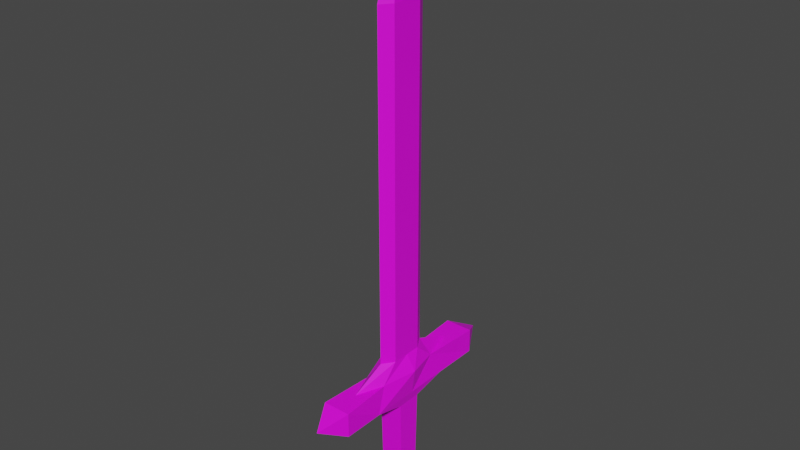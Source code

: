 # Source: SteelSword.blend  (saved by Blender 2.81.16; exported with 4.5.12 LTS)
import bpy
from mathutils import Matrix  # noqa: F401  (used for matrix-valued properties, if any)

bpy.ops.wm.read_factory_settings(use_empty=True)
scene = bpy.context.scene
scene.name = 'Scene'

# ---- collections
col_collection = bpy.data.collections.new('Collection'); scene.collection.children.link(col_collection)

# ---- images (referenced by path relative to the original .blend; pixels are not part of the script)
import os
ASSET_DIR = os.environ.get("B2B_ASSET_DIR", "")  # directory of the original .blend (textures are referenced by path, not embedded)
HERE = os.path.dirname(os.path.abspath(__file__))  # packed textures are extracted next to this script under _unpacked/

def load_image(name, relpath, width, height, colorspace="sRGB"):
    """Load a texture the original file referenced (path relative to the .blend, or extracted next to this script)."""
    p = next((c for c in (os.path.join(HERE, relpath), os.path.join(ASSET_DIR, relpath)) if relpath and os.path.exists(c)), "")
    if p:
        img = bpy.data.images.load(p, check_existing=True)
        img.name = name
    else:  # same state as the original file: an image datablock whose file is absent (Cycles renders it pink)
        img = bpy.data.images.new(name, width, height)
        img.source = "FILE"
        img.filepath = "//" + (relpath or name)
    img.colorspace_settings.name = colorspace
    return img
img_colorpalette_png_001 = load_image('ColorPalette.png.001', 'ColorPalette.png', 1024, 1024, 'sRGB')

# ---- materials (node trees are filled in below, after node groups)
mat_material_002 = bpy.data.materials.new('Material.002')
mat_material_002.use_transparent_shadow = False

# ---- material node trees
mat_material_002.use_nodes = True; mat_material_002.node_tree.nodes.clear()
_N = mat_material_002.node_tree.nodes; _L = mat_material_002.node_tree.links
n0 = _N.new('ShaderNodeOutputMaterial'); n0.name = 'Material Output'; n0.location = (300, 300)
n1 = _N.new('ShaderNodeBsdfPrincipled'); n1.name = 'Principled BSDF'; n1.location = (10, 300)
n1.distribution = 'GGX'
n1.subsurface_method = 'BURLEY'
n1.inputs[3].default_value = 1.45
n1.inputs[27].default_value = (0.0, 0.0, 0.0, 1.0)
n1.inputs[28].default_value = 1.0
n2 = _N.new('ShaderNodeTexImage'); n2.name = 'Image Texture'; n2.location = (-461, 224)
n2.image = img_colorpalette_png_001
_L.new(n1.outputs[0], n0.inputs[0])
_L.new(n2.outputs[0], n1.inputs[0])
n0.is_active_output = True

# ---- world
world_world = bpy.data.worlds.new('World'); scene.world = world_world
world_world.use_nodes = True; world_world.node_tree.nodes.clear()
_N = world_world.node_tree.nodes; _L = world_world.node_tree.links
n0 = _N.new('ShaderNodeOutputWorld'); n0.name = 'World Output'; n0.location = (300, 300)
n1 = _N.new('ShaderNodeBackground'); n1.name = 'Background'; n1.location = (10, 300)
n1.inputs[0].default_value = (0.05088, 0.05088, 0.05088, 1.0)
_L.new(n1.outputs[0], n0.inputs[0])
n0.is_active_output = True
world_world.color = (0.05088, 0.05088, 0.05088)
world_world.use_sun_shadow = False
world_world.sun_shadow_jitter_overblur = 0.0

# ---- meshes
me_cube = bpy.data.meshes.new('Cube')
me_cube.from_pydata([(0.2947, 0.3496, 7.547), (0.3003, 0.3496, 1.585), (0.2947, -0.4558, 7.547), (0.3003, -0.4558, 1.585), (-0.1144, 0.3496, 7.547), (-0.12, 0.3496, 1.585), (-0.1144, -0.4558, 7.547), (-0.12, -0.4558, 1.585), (0.09013, -0.7403, 7.547), (-0.1739, -0.9289, 1.303), (0.09013, -0.7403, 1.585), (0.3542, -0.9289, 1.303), (0.09013, 0.6917, 7.547), (0.09013, 0.6917, 1.585), (-0.1739, 0.7873, 1.303), (0.3542, 0.7873, 1.303), (0.09013, -0.3575, 8.343), (0.09013, -0.3575, 8.343), (0.09013, 0.2558, 8.343), (0.09013, 0.2558, 8.343), (0.09013, -0.5741, 7.908), (0.09013, -1.622, 1.303), (0.09013, 0.5163, 7.908), (0.09013, 1.644, 1.303), (-0.2614, 1.071, 0.8709), (-0.2614, -1.213, 0.8709), (0.4417, -1.213, 0.8709), (0.4417, 1.071, 0.8709), (0.4417, 2.26, 1.303), (-0.2614, 2.26, 1.303), (0.4417, 2.26, 0.8709), (-0.2614, 2.26, 0.8709), (-0.2614, -2.255, 1.303), (0.4417, -2.255, 1.303), (-0.2614, -2.255, 0.8709), (0.4417, -2.255, 0.8709), (0.09013, 2.886, 1.087), (0.09013, -2.908, 1.087), (-0.2105, 0.2392, 0.6973), (-0.2105, -0.3817, 0.6973), (0.3907, -0.3817, 0.6973), (0.3907, 0.2392, 0.6973), (-0.1979, 0.1941, -0.7742), (-0.1979, -0.3317, -0.7742), (0.3782, -0.3317, -0.7742), (0.3782, 0.1941, -0.7742), (0.09013, -0.07125, -1.018), (0.2947, -0.032, 7.547), (0.3003, -0.032, 1.585), (-0.12, -0.032, 1.585), (-0.1144, -0.032, 7.547), (-0.3911, -0.01084, 1.303), (0.5211, -0.01084, 1.303), (0.09013, -0.03475, 8.85), (-0.3911, -0.01084, 0.8709), (0.4417, -0.01084, 0.8709), (-0.2105, -0.05496, 0.6973), (0.3907, -0.05496, 0.6973), (-0.1979, -0.05502, -0.7742), (0.3782, -0.05502, -0.7742)], [], [(49, 50, 4, 5), (47, 0, 18, 53), (3, 2, 8, 10), (5, 13, 23, 14), (48, 47, 2, 3), (5, 4, 12, 13), (9, 11, 21), (49, 5, 14, 51), (8, 2, 16, 20), (6, 7, 10, 8), (15, 14, 23), (3, 10, 21, 11), (0, 12, 22, 18), (0, 1, 13, 12), (53, 17, 16), (16, 17, 20), (19, 18, 22), (51, 14, 24, 54), (13, 1, 15, 23), (6, 8, 20, 17), (12, 4, 19, 22), (50, 6, 17, 53), (48, 3, 11, 52), (10, 7, 9, 21), (26, 25, 39, 40), (14, 15, 28, 29), (52, 11, 26, 55), (25, 26, 35, 34), (31, 29, 36), (15, 27, 30, 28), (24, 14, 29, 31), (27, 24, 31, 30), (35, 33, 37), (11, 9, 32, 33), (26, 11, 33, 35), (9, 25, 34, 32), (29, 28, 36), (28, 30, 36), (30, 31, 36), (34, 35, 37), (32, 34, 37), (33, 32, 37), (40, 39, 43, 44), (55, 26, 40, 57), (24, 27, 41, 38), (54, 24, 38, 56), (42, 45, 46), (57, 40, 44, 59), (38, 41, 45, 42), (56, 38, 42, 58), (43, 58, 42, 46), (44, 43, 46), (45, 59, 44, 46), (39, 56, 58, 43), (41, 57, 59, 45), (25, 54, 56, 39), (27, 55, 57, 41), (15, 52, 55, 27), (1, 48, 52, 15), (4, 50, 53, 19), (9, 51, 54, 25), (18, 19, 53), (7, 49, 51, 9), (1, 0, 47, 48), (2, 47, 53, 16), (7, 6, 50, 49)])
_uv = me_cube.uv_layers.new(name='UVMap')
_uv.uv.foreach_set('vector', [0.468, 0.8547, 0.468, 0.8547, 0.468, 0.8547, 0.468, 0.8547, 0.468, 0.8547, 0.468, 0.8547, 0.468, 0.8547, 0.468, 0.8547, 0.468, 0.8547, 0.468, 0.8547, 0.468, 0.8547, 0.468, 0.8547, 0.468, 0.8547, 0.468, 0.8547, 0.468, 0.8547, 0.468, 0.8547, 0.468, 0.8547, 0.468, 0.8547, 0.468, 0.8547, 0.468, 0.8547, 0.468, 0.8547, 0.468, 0.8547, 0.468, 0.8547, 0.468, 0.8547, 0.468, 0.8547, 0.468, 0.8547, 0.468, 0.8547, 0.468, 0.8547, 0.468, 0.8547, 0.468, 0.8547, 0.468, 0.8547, 0.468, 0.8547, 0.468, 0.8547, 0.468, 0.8547, 0.468, 0.8547, 0.468, 0.8547, 0.468, 0.8547, 0.468, 0.8547, 0.468, 0.8547, 0.468, 0.8547, 0.468, 0.8547, 0.468, 0.8547, 0.468, 0.8547, 0.468, 0.8547, 0.468, 0.8547, 0.468, 0.8547, 0.468, 0.8547, 0.468, 0.8547, 0.468, 0.8547, 0.468, 0.8547, 0.468, 0.8547, 0.468, 0.8547, 0.468, 0.8547, 0.468, 0.8547, 0.468, 0.8547, 0.468, 0.8547, 0.468, 0.8547, 0.468, 0.8547, 0.468, 0.8547, 0.468, 0.8547, 0.468, 0.8547, 0.468, 0.8547, 0.468, 0.8547, 0.468, 0.8547, 0.468, 0.8547, 0.468, 0.8547, 0.468, 0.8547, 0.3564, 0.8572, 0.3564, 0.8572, 0.3564, 0.8572, 0.3564, 0.8572, 0.468, 0.8547, 0.468, 0.8547, 0.468, 0.8547, 0.468, 0.8547, 0.468, 0.8547, 0.468, 0.8547, 0.468, 0.8547, 0.468, 0.8547, 0.468, 0.8547, 0.468, 0.8547, 0.468, 0.8547, 0.468, 0.8547, 0.468, 0.8547, 0.468, 0.8547, 0.468, 0.8547, 0.468, 0.8547, 0.468, 0.8547, 0.468, 0.8547, 0.468, 0.8547, 0.468, 0.8547, 0.468, 0.8547, 0.468, 0.8547, 0.468, 0.8547, 0.468, 0.8547, 0.468, 0.8547, 0.468, 0.8547, 0.468, 0.8547, 0.468, 0.8547, 0.468, 0.8547, 0.468, 0.8547, 0.468, 0.8547, 0.468, 0.8547, 0.468, 0.8547, 0.468, 0.8547, 0.468, 0.8547, 0.468, 0.8547, 0.468, 0.8547, 0.468, 0.8547, 0.468, 0.8547, 0.468, 0.8547, 0.468, 0.8547, 0.468, 0.8547, 0.468, 0.8547, 0.468, 0.8547, 0.468, 0.8547, 0.468, 0.8547, 0.468, 0.8547, 0.468, 0.8547, 0.468, 0.8547, 0.468, 0.8547, 0.468, 0.8547, 0.468, 0.8547, 0.468, 0.8547, 0.468, 0.8547, 0.468, 0.8547, 0.468, 0.8547, 0.468, 0.8547, 0.468, 0.8547, 0.468, 0.8547, 0.468, 0.8547, 0.468, 0.8547, 0.468, 0.8547, 0.468, 0.8547, 0.468, 0.8547, 0.468, 0.8547, 0.468, 0.8547, 0.468, 0.8547, 0.468, 0.8547, 0.468, 0.8547, 0.468, 0.8547, 0.468, 0.8547, 0.468, 0.8547, 0.468, 0.8547, 0.468, 0.8547, 0.468, 0.8547, 0.468, 0.8547, 0.468, 0.8547, 0.468, 0.8547, 0.468, 0.8547, 0.468, 0.8547, 0.468, 0.8547, 0.468, 0.8547, 0.468, 0.8547, 0.468, 0.8547, 0.5511, 0.8448, 0.5511, 0.8448, 0.5511, 0.8448, 0.5511, 0.8448, 0.468, 0.8547, 0.468, 0.8547, 0.468, 0.8547, 0.468, 0.8547, 0.468, 0.8547, 0.468, 0.8547, 0.468, 0.8547, 0.468, 0.8547, 0.468, 0.8547, 0.468, 0.8547, 0.468, 0.8547, 0.468, 0.8547, 0.6354, 0.8522, 0.6354, 0.8522, 0.6354, 0.8522, 0.5511, 0.8448, 0.5511, 0.8448, 0.5511, 0.8448, 0.5511, 0.8448, 0.5511, 0.8448, 0.5511, 0.8448, 0.5511, 0.8448, 0.5511, 0.8448, 0.5511, 0.8448, 0.5511, 0.8448, 0.5511, 0.8448, 0.5511, 0.8448, 0.6354, 0.8522, 0.6354, 0.8522, 0.6354, 0.8522, 0.6354, 0.8522, 0.6354, 0.8522, 0.6354, 0.8522, 0.6354, 0.8522, 0.6354, 0.8522, 0.6354, 0.8522, 0.6354, 0.8522, 0.6354, 0.8522, 0.5511, 0.8448, 0.5511, 0.8448, 0.5511, 0.8448, 0.5511, 0.8448, 0.5511, 0.8448, 0.5511, 0.8448, 0.5511, 0.8448, 0.5511, 0.8448, 0.468, 0.8547, 0.468, 0.8547, 0.468, 0.8547, 0.468, 0.8547, 0.468, 0.8547, 0.468, 0.8547, 0.468, 0.8547, 0.468, 0.8547, 0.468, 0.8547, 0.468, 0.8547, 0.468, 0.8547, 0.468, 0.8547, 0.468, 0.8547, 0.468, 0.8547, 0.468, 0.8547, 0.468, 0.8547, 0.468, 0.8547, 0.468, 0.8547, 0.468, 0.8547, 0.468, 0.8547, 0.468, 0.8547, 0.468, 0.8547, 0.468, 0.8547, 0.468, 0.8547, 0.468, 0.8547, 0.468, 0.8547, 0.468, 0.8547, 0.468, 0.8547, 0.468, 0.8547, 0.468, 0.8547, 0.468, 0.8547, 0.468, 0.8547, 0.468, 0.8547, 0.468, 0.8547, 0.468, 0.8547, 0.468, 0.8547, 0.468, 0.8547, 0.468, 0.8547, 0.468, 0.8547, 0.468, 0.8547, 0.468, 0.8547, 0.468, 0.8547, 0.468, 0.8547])
me_cube.materials.append(mat_material_002)
me_cube.use_remesh_fix_poles = True
me_cube.use_remesh_preserve_attributes = False
me_cube.use_mirror_vertex_groups = False
me_cube.update()

# ---- objects
ob_cube = bpy.data.objects.new('Cube', me_cube)

# ---- transforms, parenting, visibility, modifiers, constraints
ob_cube.location = (0.001236, -0.001604, 0.1454)
ob_cube.scale = (0.1005, 0.1005, 0.1428)
ob_cube.lineart.crease_threshold = 0.0

# ---- collection membership
col_collection.objects.link(ob_cube)

# ---- scene / render settings (as saved in the file)
scene.frame_start = 1; scene.frame_end = 250; scene.frame_set(1)
scene.render.engine = 'BLENDER_EEVEE_NEXT'
scene.cycles.use_denoising = False
scene.cycles.samples = 128
scene.cycles.sampling_pattern = 'TABULATED_SOBOL'
scene.cycles.use_adaptive_sampling = False
scene.cycles.use_light_tree = False
scene.view_settings.view_transform = 'Filmic'
bpy.context.view_layer.update()

# ---- added for rendering (the .blend has no active camera and no usable light): camera, sun
cam_auto = bpy.data.cameras.new('AutoCamera')
cam_auto.lens = 50.0
cam_auto.sensor_width = 36.0
cam_auto.clip_end = 1000.0
ob_auto_camera = bpy.data.objects.new('AutoCamera', cam_auto)
scene.collection.objects.link(ob_auto_camera)
ob_auto_camera.location = (1.4213, -1.69894, 1.83554)
ob_auto_camera.rotation_euler = (1.09748, -7.21219e-08, 0.694738)
scene.camera = ob_auto_camera
light_auto_sun = bpy.data.lights.new('AutoSun', 'SUN')
light_auto_sun.energy = 3.0
light_auto_sun.angle = 0.0523599
ob_auto_sun = bpy.data.objects.new('AutoSun', light_auto_sun)
scene.collection.objects.link(ob_auto_sun)
ob_auto_sun.rotation_euler = (0.872665, 0.174533, 0.523599)
bpy.context.view_layer.update()
